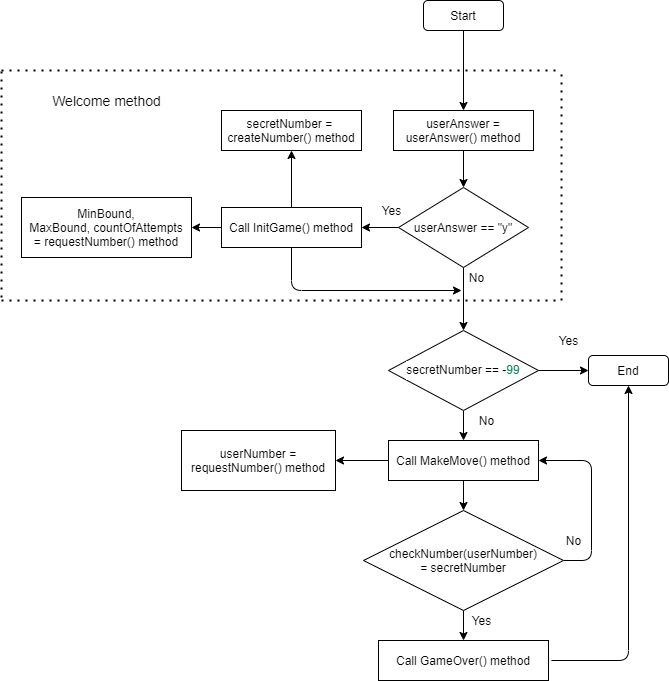

The diagram above was exported from draw.io. Its source (the exported page's mxGraphModel, read from the mxfile embedded in the PNG):
<mxGraphModel dx="2090" dy="888" grid="1" gridSize="10" guides="1" tooltips="1" connect="1" arrows="1" fold="1" page="1" pageScale="1" pageWidth="827" pageHeight="1169" math="0" shadow="0">
  <root>
    <mxCell id="0" />
    <mxCell id="1" parent="0" />
    <mxCell id="67" style="edgeStyle=none;html=1;entryX=0.5;entryY=0;entryDx=0;entryDy=0;" edge="1" parent="1" source="2" target="55">
      <mxGeometry relative="1" as="geometry">
        <mxPoint x="560" y="240" as="targetPoint" />
      </mxGeometry>
    </mxCell>
    <mxCell id="2" value="Start" style="rounded=1;whiteSpace=wrap;html=1;" parent="1" vertex="1">
      <mxGeometry x="522" y="170" width="80" height="30" as="geometry" />
    </mxCell>
    <mxCell id="31" value="" style="edgeStyle=none;html=1;" edge="1" parent="1" source="5" target="30">
      <mxGeometry relative="1" as="geometry" />
    </mxCell>
    <mxCell id="53" style="edgeStyle=none;html=1;exitX=0.5;exitY=1;exitDx=0;exitDy=0;" edge="1" parent="1" source="5">
      <mxGeometry relative="1" as="geometry">
        <mxPoint x="560" y="460" as="targetPoint" />
        <Array as="points">
          <mxPoint x="390" y="460" />
        </Array>
      </mxGeometry>
    </mxCell>
    <mxCell id="54" value="" style="edgeStyle=none;html=1;" edge="1" parent="1" source="5" target="27">
      <mxGeometry relative="1" as="geometry" />
    </mxCell>
    <mxCell id="5" value="Call InitGame() method" style="rounded=0;whiteSpace=wrap;html=1;" parent="1" vertex="1">
      <mxGeometry x="320" y="377" width="140" height="40" as="geometry" />
    </mxCell>
    <mxCell id="70" value="" style="edgeStyle=none;html=1;" edge="1" parent="1" source="9" target="69">
      <mxGeometry relative="1" as="geometry" />
    </mxCell>
    <mxCell id="80" value="" style="edgeStyle=none;html=1;" edge="1" parent="1" source="9" target="79">
      <mxGeometry relative="1" as="geometry" />
    </mxCell>
    <mxCell id="9" value="&lt;font style=&quot;font-size: 12px&quot;&gt;Call&amp;nbsp;&lt;span style=&quot;background-color: rgb(255 , 255 , 255)&quot;&gt;MakeMove()&lt;/span&gt;&lt;span&gt;&amp;nbsp;method&lt;/span&gt;&lt;/font&gt;" style="rounded=0;whiteSpace=wrap;html=1;" parent="1" vertex="1">
      <mxGeometry x="487" y="610" width="150" height="40" as="geometry" />
    </mxCell>
    <mxCell id="76" style="edgeStyle=none;html=1;entryX=0.5;entryY=1;entryDx=0;entryDy=0;" edge="1" parent="1" target="13">
      <mxGeometry relative="1" as="geometry">
        <mxPoint x="650" y="830" as="sourcePoint" />
        <Array as="points">
          <mxPoint x="727" y="830" />
        </Array>
      </mxGeometry>
    </mxCell>
    <mxCell id="11" value="&lt;font&gt;Call&amp;nbsp;&lt;span style=&quot;background-color: rgb(255 , 255 , 255)&quot;&gt;&lt;font style=&quot;font-size: 12px&quot;&gt;GameOver&lt;/font&gt;&lt;/span&gt;&lt;/font&gt;&lt;span style=&quot;background-color: rgb(255 , 255 , 255)&quot;&gt;()&lt;/span&gt;&lt;span&gt;&amp;nbsp;method&lt;/span&gt;" style="rounded=0;whiteSpace=wrap;html=1;" parent="1" vertex="1">
      <mxGeometry x="477" y="810" width="170" height="40" as="geometry" />
    </mxCell>
    <mxCell id="13" value="End" style="rounded=1;whiteSpace=wrap;html=1;" parent="1" vertex="1">
      <mxGeometry x="687" y="525" width="80" height="30" as="geometry" />
    </mxCell>
    <mxCell id="27" value="&lt;font style=&quot;font-size: 12px&quot;&gt;secretNumber =&amp;nbsp; createNumber&lt;span style=&quot;background-color: rgb(255 , 255 , 255)&quot;&gt;()&lt;/span&gt;&lt;span&gt;&amp;nbsp;method&lt;/span&gt;&lt;/font&gt;" style="rounded=0;whiteSpace=wrap;html=1;" vertex="1" parent="1">
      <mxGeometry x="320" y="280" width="140" height="40" as="geometry" />
    </mxCell>
    <mxCell id="30" value="&lt;font style=&quot;font-size: 12px&quot;&gt;MinBound, MaxBound,&amp;nbsp;&lt;span style=&quot;background-color: rgb(255 , 255 , 255)&quot;&gt;countOfAttempts&lt;/span&gt;&lt;br&gt;=&amp;nbsp;requestNumber&lt;span style=&quot;background-color: rgb(255 , 255 , 255)&quot;&gt;()&lt;/span&gt;&lt;span&gt;&amp;nbsp;method&lt;/span&gt;&lt;/font&gt;" style="rounded=0;whiteSpace=wrap;html=1;" vertex="1" parent="1">
      <mxGeometry x="120" y="367" width="170" height="60" as="geometry" />
    </mxCell>
    <mxCell id="37" value="" style="edgeStyle=none;html=1;" edge="1" parent="1" source="35" target="13">
      <mxGeometry relative="1" as="geometry" />
    </mxCell>
    <mxCell id="39" value="" style="edgeStyle=none;html=1;" edge="1" parent="1" source="35" target="9">
      <mxGeometry relative="1" as="geometry" />
    </mxCell>
    <mxCell id="35" value="&lt;div style=&quot;background-color: rgb(255 , 255 , 255) ; line-height: 19px&quot;&gt;&lt;font style=&quot;font-size: 12px&quot;&gt;secretNumber == -&lt;span style=&quot;color: rgb(9 , 134 , 88)&quot;&gt;99&lt;/span&gt;&lt;/font&gt;&lt;/div&gt;" style="rhombus;whiteSpace=wrap;html=1;rounded=0;" vertex="1" parent="1">
      <mxGeometry x="487" y="500" width="150" height="80" as="geometry" />
    </mxCell>
    <mxCell id="38" value="Yes" style="text;html=1;align=center;verticalAlign=middle;resizable=0;points=[];autosize=1;strokeColor=none;" vertex="1" parent="1">
      <mxGeometry x="647" y="500" width="40" height="20" as="geometry" />
    </mxCell>
    <mxCell id="40" value="No" style="text;html=1;align=center;verticalAlign=middle;resizable=0;points=[];autosize=1;strokeColor=none;" vertex="1" parent="1">
      <mxGeometry x="570" y="580" width="30" height="20" as="geometry" />
    </mxCell>
    <mxCell id="45" value="" style="edgeStyle=none;html=1;" edge="1" parent="1" source="43" target="35">
      <mxGeometry relative="1" as="geometry" />
    </mxCell>
    <mxCell id="47" value="" style="edgeStyle=none;html=1;" edge="1" parent="1" source="43" target="5">
      <mxGeometry relative="1" as="geometry" />
    </mxCell>
    <mxCell id="43" value="&lt;span&gt;userAnswer == &quot;y&quot;&lt;/span&gt;" style="rhombus;whiteSpace=wrap;html=1;rounded=0;" vertex="1" parent="1">
      <mxGeometry x="497" y="357" width="130" height="80" as="geometry" />
    </mxCell>
    <mxCell id="46" value="No" style="text;html=1;align=center;verticalAlign=middle;resizable=0;points=[];autosize=1;strokeColor=none;" vertex="1" parent="1">
      <mxGeometry x="560" y="437" width="30" height="20" as="geometry" />
    </mxCell>
    <mxCell id="48" value="Yes" style="text;html=1;align=center;verticalAlign=middle;resizable=0;points=[];autosize=1;strokeColor=none;" vertex="1" parent="1">
      <mxGeometry x="470" y="370" width="40" height="20" as="geometry" />
    </mxCell>
    <mxCell id="58" value="" style="edgeStyle=none;html=1;entryX=0.5;entryY=0;entryDx=0;entryDy=0;" edge="1" parent="1" source="55" target="43">
      <mxGeometry relative="1" as="geometry" />
    </mxCell>
    <mxCell id="55" value="userAnswer = userAnswer() method" style="rounded=0;whiteSpace=wrap;html=1;" vertex="1" parent="1">
      <mxGeometry x="492" y="280" width="140" height="40" as="geometry" />
    </mxCell>
    <mxCell id="60" value="" style="endArrow=none;dashed=1;html=1;dashPattern=1 3;strokeWidth=2;" edge="1" parent="1">
      <mxGeometry width="50" height="50" relative="1" as="geometry">
        <mxPoint x="100" y="470" as="sourcePoint" />
        <mxPoint x="660" y="470" as="targetPoint" />
      </mxGeometry>
    </mxCell>
    <mxCell id="61" value="" style="endArrow=none;dashed=1;html=1;dashPattern=1 3;strokeWidth=2;" edge="1" parent="1">
      <mxGeometry width="50" height="50" relative="1" as="geometry">
        <mxPoint x="660" y="470" as="sourcePoint" />
        <mxPoint x="660" y="240" as="targetPoint" />
      </mxGeometry>
    </mxCell>
    <mxCell id="62" value="" style="endArrow=none;dashed=1;html=1;dashPattern=1 3;strokeWidth=2;" edge="1" parent="1">
      <mxGeometry width="50" height="50" relative="1" as="geometry">
        <mxPoint x="100" y="240" as="sourcePoint" />
        <mxPoint x="660" y="240" as="targetPoint" />
      </mxGeometry>
    </mxCell>
    <mxCell id="63" value="" style="endArrow=none;dashed=1;html=1;dashPattern=1 3;strokeWidth=2;" edge="1" parent="1">
      <mxGeometry width="50" height="50" relative="1" as="geometry">
        <mxPoint x="100" y="467" as="sourcePoint" />
        <mxPoint x="100" y="240" as="targetPoint" />
      </mxGeometry>
    </mxCell>
    <mxCell id="64" value="&lt;font style=&quot;font-size: 14px&quot;&gt;Welcome method&lt;/font&gt;" style="text;html=1;align=center;verticalAlign=middle;resizable=0;points=[];autosize=1;strokeColor=none;" vertex="1" parent="1">
      <mxGeometry x="145" y="260" width="120" height="20" as="geometry" />
    </mxCell>
    <mxCell id="72" value="" style="edgeStyle=none;html=1;" edge="1" parent="1" source="69" target="11">
      <mxGeometry relative="1" as="geometry" />
    </mxCell>
    <mxCell id="78" style="edgeStyle=none;html=1;entryX=1;entryY=0.5;entryDx=0;entryDy=0;exitX=1;exitY=0.5;exitDx=0;exitDy=0;" edge="1" parent="1" source="69" target="9">
      <mxGeometry relative="1" as="geometry">
        <Array as="points">
          <mxPoint x="690" y="730" />
          <mxPoint x="690" y="630" />
        </Array>
      </mxGeometry>
    </mxCell>
    <mxCell id="69" value="checkNumber(userNumber)&lt;br&gt;= secretNumber" style="rhombus;whiteSpace=wrap;html=1;rounded=0;" vertex="1" parent="1">
      <mxGeometry x="462" y="680" width="200" height="100" as="geometry" />
    </mxCell>
    <mxCell id="74" value="Yes" style="text;html=1;align=center;verticalAlign=middle;resizable=0;points=[];autosize=1;strokeColor=none;" vertex="1" parent="1">
      <mxGeometry x="560" y="780" width="40" height="20" as="geometry" />
    </mxCell>
    <mxCell id="75" value="No" style="text;html=1;align=center;verticalAlign=middle;resizable=0;points=[];autosize=1;strokeColor=none;" vertex="1" parent="1">
      <mxGeometry x="657" y="700" width="30" height="20" as="geometry" />
    </mxCell>
    <mxCell id="79" value="&lt;font style=&quot;font-size: 12px&quot;&gt;userNumber = requestNumber&lt;span style=&quot;background-color: rgb(255 , 255 , 255)&quot;&gt;()&lt;/span&gt;&lt;span&gt;&amp;nbsp;method&lt;/span&gt;&lt;/font&gt;" style="rounded=0;whiteSpace=wrap;html=1;" vertex="1" parent="1">
      <mxGeometry x="280" y="600" width="154" height="60" as="geometry" />
    </mxCell>
  </root>
</mxGraphModel>